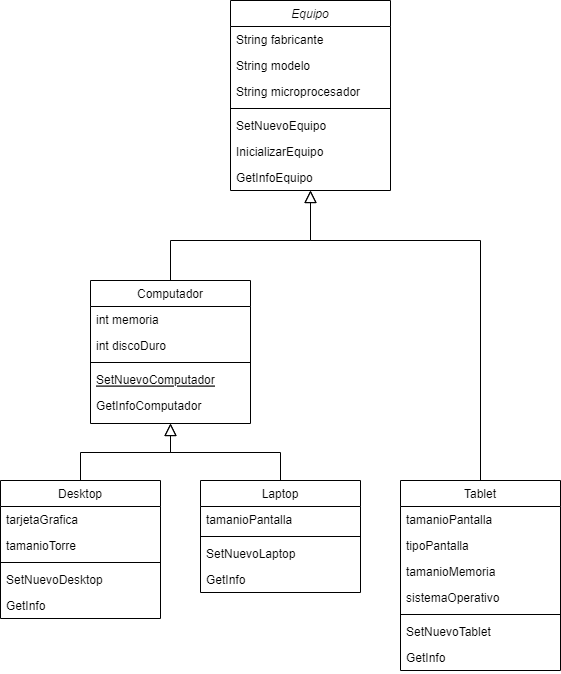

The diagram above was exported from draw.io. Its source (the exported page's mxGraphModel, read from the mxfile embedded in the PNG):
<mxGraphModel dx="1332" dy="629" grid="1" gridSize="10" guides="1" tooltips="1" connect="1" arrows="1" fold="1" page="1" pageScale="1" pageWidth="827" pageHeight="1169" math="0" shadow="0">
  <root>
    <mxCell id="WIyWlLk6GJQsqaUBKTNV-0" />
    <mxCell id="WIyWlLk6GJQsqaUBKTNV-1" parent="WIyWlLk6GJQsqaUBKTNV-0" />
    <mxCell id="zkfFHV4jXpPFQw0GAbJ--0" value="Equipo" style="swimlane;fontStyle=2;align=center;verticalAlign=top;childLayout=stackLayout;horizontal=1;startSize=26;horizontalStack=0;resizeParent=1;resizeLast=0;collapsible=1;marginBottom=0;rounded=0;shadow=0;strokeWidth=1;" parent="WIyWlLk6GJQsqaUBKTNV-1" vertex="1">
      <mxGeometry x="270" width="160" height="190" as="geometry">
        <mxRectangle x="230" y="140" width="160" height="26" as="alternateBounds" />
      </mxGeometry>
    </mxCell>
    <mxCell id="zkfFHV4jXpPFQw0GAbJ--1" value="String fabricante" style="text;align=left;verticalAlign=top;spacingLeft=4;spacingRight=4;overflow=hidden;rotatable=0;points=[[0,0.5],[1,0.5]];portConstraint=eastwest;" parent="zkfFHV4jXpPFQw0GAbJ--0" vertex="1">
      <mxGeometry y="26" width="160" height="26" as="geometry" />
    </mxCell>
    <mxCell id="zkfFHV4jXpPFQw0GAbJ--2" value="String modelo" style="text;align=left;verticalAlign=top;spacingLeft=4;spacingRight=4;overflow=hidden;rotatable=0;points=[[0,0.5],[1,0.5]];portConstraint=eastwest;rounded=0;shadow=0;html=0;" parent="zkfFHV4jXpPFQw0GAbJ--0" vertex="1">
      <mxGeometry y="52" width="160" height="26" as="geometry" />
    </mxCell>
    <mxCell id="zkfFHV4jXpPFQw0GAbJ--3" value="String microprocesador" style="text;align=left;verticalAlign=top;spacingLeft=4;spacingRight=4;overflow=hidden;rotatable=0;points=[[0,0.5],[1,0.5]];portConstraint=eastwest;rounded=0;shadow=0;html=0;" parent="zkfFHV4jXpPFQw0GAbJ--0" vertex="1">
      <mxGeometry y="78" width="160" height="26" as="geometry" />
    </mxCell>
    <mxCell id="zkfFHV4jXpPFQw0GAbJ--4" value="" style="line;html=1;strokeWidth=1;align=left;verticalAlign=middle;spacingTop=-1;spacingLeft=3;spacingRight=3;rotatable=0;labelPosition=right;points=[];portConstraint=eastwest;" parent="zkfFHV4jXpPFQw0GAbJ--0" vertex="1">
      <mxGeometry y="104" width="160" height="8" as="geometry" />
    </mxCell>
    <mxCell id="zkfFHV4jXpPFQw0GAbJ--5" value="SetNuevoEquipo" style="text;align=left;verticalAlign=top;spacingLeft=4;spacingRight=4;overflow=hidden;rotatable=0;points=[[0,0.5],[1,0.5]];portConstraint=eastwest;" parent="zkfFHV4jXpPFQw0GAbJ--0" vertex="1">
      <mxGeometry y="112" width="160" height="26" as="geometry" />
    </mxCell>
    <mxCell id="HCQTiqhqmS_Sra3Jlf1--12" value="InicializarEquipo" style="text;align=left;verticalAlign=top;spacingLeft=4;spacingRight=4;overflow=hidden;rotatable=0;points=[[0,0.5],[1,0.5]];portConstraint=eastwest;" vertex="1" parent="zkfFHV4jXpPFQw0GAbJ--0">
      <mxGeometry y="138" width="160" height="26" as="geometry" />
    </mxCell>
    <mxCell id="HCQTiqhqmS_Sra3Jlf1--0" value="GetInfoEquipo" style="text;align=left;verticalAlign=top;spacingLeft=4;spacingRight=4;overflow=hidden;rotatable=0;points=[[0,0.5],[1,0.5]];portConstraint=eastwest;" vertex="1" parent="zkfFHV4jXpPFQw0GAbJ--0">
      <mxGeometry y="164" width="160" height="26" as="geometry" />
    </mxCell>
    <mxCell id="HCQTiqhqmS_Sra3Jlf1--7" style="endArrow=block;endSize=10;endFill=0;shadow=0;strokeWidth=1;rounded=0;curved=0;edgeStyle=elbowEdgeStyle;elbow=vertical;" edge="1" parent="WIyWlLk6GJQsqaUBKTNV-1" source="HCQTiqhqmS_Sra3Jlf1--2" target="zkfFHV4jXpPFQw0GAbJ--6">
      <mxGeometry relative="1" as="geometry" />
    </mxCell>
    <mxCell id="HCQTiqhqmS_Sra3Jlf1--11" style="endArrow=block;endSize=10;endFill=0;shadow=0;strokeWidth=1;rounded=0;curved=0;edgeStyle=elbowEdgeStyle;elbow=vertical;" edge="1" parent="WIyWlLk6GJQsqaUBKTNV-1" source="HCQTiqhqmS_Sra3Jlf1--8" target="zkfFHV4jXpPFQw0GAbJ--6">
      <mxGeometry relative="1" as="geometry" />
    </mxCell>
    <mxCell id="zkfFHV4jXpPFQw0GAbJ--6" value="Computador" style="swimlane;fontStyle=0;align=center;verticalAlign=top;childLayout=stackLayout;horizontal=1;startSize=26;horizontalStack=0;resizeParent=1;resizeLast=0;collapsible=1;marginBottom=0;rounded=0;shadow=0;strokeWidth=1;" parent="WIyWlLk6GJQsqaUBKTNV-1" vertex="1">
      <mxGeometry x="130" y="280" width="160" height="143" as="geometry">
        <mxRectangle x="130" y="380" width="160" height="26" as="alternateBounds" />
      </mxGeometry>
    </mxCell>
    <mxCell id="zkfFHV4jXpPFQw0GAbJ--8" value="int memoria" style="text;align=left;verticalAlign=top;spacingLeft=4;spacingRight=4;overflow=hidden;rotatable=0;points=[[0,0.5],[1,0.5]];portConstraint=eastwest;rounded=0;shadow=0;html=0;" parent="zkfFHV4jXpPFQw0GAbJ--6" vertex="1">
      <mxGeometry y="26" width="160" height="26" as="geometry" />
    </mxCell>
    <mxCell id="HCQTiqhqmS_Sra3Jlf1--1" value="int discoDuro" style="text;align=left;verticalAlign=top;spacingLeft=4;spacingRight=4;overflow=hidden;rotatable=0;points=[[0,0.5],[1,0.5]];portConstraint=eastwest;rounded=0;shadow=0;html=0;" vertex="1" parent="zkfFHV4jXpPFQw0GAbJ--6">
      <mxGeometry y="52" width="160" height="26" as="geometry" />
    </mxCell>
    <mxCell id="zkfFHV4jXpPFQw0GAbJ--9" value="" style="line;html=1;strokeWidth=1;align=left;verticalAlign=middle;spacingTop=-1;spacingLeft=3;spacingRight=3;rotatable=0;labelPosition=right;points=[];portConstraint=eastwest;" parent="zkfFHV4jXpPFQw0GAbJ--6" vertex="1">
      <mxGeometry y="78" width="160" height="8" as="geometry" />
    </mxCell>
    <mxCell id="zkfFHV4jXpPFQw0GAbJ--10" value="SetNuevoComputador" style="text;align=left;verticalAlign=top;spacingLeft=4;spacingRight=4;overflow=hidden;rotatable=0;points=[[0,0.5],[1,0.5]];portConstraint=eastwest;fontStyle=4" parent="zkfFHV4jXpPFQw0GAbJ--6" vertex="1">
      <mxGeometry y="86" width="160" height="26" as="geometry" />
    </mxCell>
    <mxCell id="zkfFHV4jXpPFQw0GAbJ--11" value="GetInfoComputador" style="text;align=left;verticalAlign=top;spacingLeft=4;spacingRight=4;overflow=hidden;rotatable=0;points=[[0,0.5],[1,0.5]];portConstraint=eastwest;" parent="zkfFHV4jXpPFQw0GAbJ--6" vertex="1">
      <mxGeometry y="112" width="160" height="26" as="geometry" />
    </mxCell>
    <mxCell id="zkfFHV4jXpPFQw0GAbJ--12" value="" style="endArrow=block;endSize=10;endFill=0;shadow=0;strokeWidth=1;rounded=0;curved=0;edgeStyle=elbowEdgeStyle;elbow=vertical;" parent="WIyWlLk6GJQsqaUBKTNV-1" source="zkfFHV4jXpPFQw0GAbJ--6" target="zkfFHV4jXpPFQw0GAbJ--0" edge="1">
      <mxGeometry width="160" relative="1" as="geometry">
        <mxPoint x="200" y="203" as="sourcePoint" />
        <mxPoint x="200" y="203" as="targetPoint" />
        <Array as="points">
          <mxPoint x="210" y="240" />
        </Array>
      </mxGeometry>
    </mxCell>
    <mxCell id="zkfFHV4jXpPFQw0GAbJ--13" value="Tablet" style="swimlane;fontStyle=0;align=center;verticalAlign=top;childLayout=stackLayout;horizontal=1;startSize=26;horizontalStack=0;resizeParent=1;resizeLast=0;collapsible=1;marginBottom=0;rounded=0;shadow=0;strokeWidth=1;" parent="WIyWlLk6GJQsqaUBKTNV-1" vertex="1">
      <mxGeometry x="440" y="480" width="160" height="190" as="geometry">
        <mxRectangle x="340" y="380" width="170" height="26" as="alternateBounds" />
      </mxGeometry>
    </mxCell>
    <mxCell id="zkfFHV4jXpPFQw0GAbJ--14" value="tamanioPantalla" style="text;align=left;verticalAlign=top;spacingLeft=4;spacingRight=4;overflow=hidden;rotatable=0;points=[[0,0.5],[1,0.5]];portConstraint=eastwest;" parent="zkfFHV4jXpPFQw0GAbJ--13" vertex="1">
      <mxGeometry y="26" width="160" height="26" as="geometry" />
    </mxCell>
    <mxCell id="HCQTiqhqmS_Sra3Jlf1--18" value="tipoPantalla" style="text;align=left;verticalAlign=top;spacingLeft=4;spacingRight=4;overflow=hidden;rotatable=0;points=[[0,0.5],[1,0.5]];portConstraint=eastwest;" vertex="1" parent="zkfFHV4jXpPFQw0GAbJ--13">
      <mxGeometry y="52" width="160" height="26" as="geometry" />
    </mxCell>
    <mxCell id="HCQTiqhqmS_Sra3Jlf1--20" value="tamanioMemoria" style="text;align=left;verticalAlign=top;spacingLeft=4;spacingRight=4;overflow=hidden;rotatable=0;points=[[0,0.5],[1,0.5]];portConstraint=eastwest;" vertex="1" parent="zkfFHV4jXpPFQw0GAbJ--13">
      <mxGeometry y="78" width="160" height="26" as="geometry" />
    </mxCell>
    <mxCell id="HCQTiqhqmS_Sra3Jlf1--19" value="sistemaOperativo" style="text;align=left;verticalAlign=top;spacingLeft=4;spacingRight=4;overflow=hidden;rotatable=0;points=[[0,0.5],[1,0.5]];portConstraint=eastwest;" vertex="1" parent="zkfFHV4jXpPFQw0GAbJ--13">
      <mxGeometry y="104" width="160" height="26" as="geometry" />
    </mxCell>
    <mxCell id="zkfFHV4jXpPFQw0GAbJ--15" value="" style="line;html=1;strokeWidth=1;align=left;verticalAlign=middle;spacingTop=-1;spacingLeft=3;spacingRight=3;rotatable=0;labelPosition=right;points=[];portConstraint=eastwest;" parent="zkfFHV4jXpPFQw0GAbJ--13" vertex="1">
      <mxGeometry y="130" width="160" height="8" as="geometry" />
    </mxCell>
    <mxCell id="HCQTiqhqmS_Sra3Jlf1--21" value="SetNuevoTablet" style="text;align=left;verticalAlign=top;spacingLeft=4;spacingRight=4;overflow=hidden;rotatable=0;points=[[0,0.5],[1,0.5]];portConstraint=eastwest;" vertex="1" parent="zkfFHV4jXpPFQw0GAbJ--13">
      <mxGeometry y="138" width="160" height="26" as="geometry" />
    </mxCell>
    <mxCell id="HCQTiqhqmS_Sra3Jlf1--22" value="GetInfo" style="text;align=left;verticalAlign=top;spacingLeft=4;spacingRight=4;overflow=hidden;rotatable=0;points=[[0,0.5],[1,0.5]];portConstraint=eastwest;" vertex="1" parent="zkfFHV4jXpPFQw0GAbJ--13">
      <mxGeometry y="164" width="160" height="26" as="geometry" />
    </mxCell>
    <mxCell id="zkfFHV4jXpPFQw0GAbJ--16" value="" style="endArrow=block;endSize=10;endFill=0;shadow=0;strokeWidth=1;rounded=0;curved=0;edgeStyle=elbowEdgeStyle;elbow=vertical;" parent="WIyWlLk6GJQsqaUBKTNV-1" source="zkfFHV4jXpPFQw0GAbJ--13" edge="1">
      <mxGeometry width="160" relative="1" as="geometry">
        <mxPoint x="210" y="373" as="sourcePoint" />
        <mxPoint x="350" y="190" as="targetPoint" />
        <Array as="points">
          <mxPoint x="430" y="240" />
        </Array>
      </mxGeometry>
    </mxCell>
    <mxCell id="HCQTiqhqmS_Sra3Jlf1--2" value="Desktop" style="swimlane;fontStyle=0;align=center;verticalAlign=top;childLayout=stackLayout;horizontal=1;startSize=26;horizontalStack=0;resizeParent=1;resizeLast=0;collapsible=1;marginBottom=0;rounded=0;shadow=0;strokeWidth=1;" vertex="1" parent="WIyWlLk6GJQsqaUBKTNV-1">
      <mxGeometry x="40" y="480" width="160" height="138" as="geometry">
        <mxRectangle x="340" y="380" width="170" height="26" as="alternateBounds" />
      </mxGeometry>
    </mxCell>
    <mxCell id="HCQTiqhqmS_Sra3Jlf1--3" value="tarjetaGrafica" style="text;align=left;verticalAlign=top;spacingLeft=4;spacingRight=4;overflow=hidden;rotatable=0;points=[[0,0.5],[1,0.5]];portConstraint=eastwest;" vertex="1" parent="HCQTiqhqmS_Sra3Jlf1--2">
      <mxGeometry y="26" width="160" height="26" as="geometry" />
    </mxCell>
    <mxCell id="HCQTiqhqmS_Sra3Jlf1--13" value="tamanioTorre" style="text;align=left;verticalAlign=top;spacingLeft=4;spacingRight=4;overflow=hidden;rotatable=0;points=[[0,0.5],[1,0.5]];portConstraint=eastwest;" vertex="1" parent="HCQTiqhqmS_Sra3Jlf1--2">
      <mxGeometry y="52" width="160" height="26" as="geometry" />
    </mxCell>
    <mxCell id="HCQTiqhqmS_Sra3Jlf1--4" value="" style="line;html=1;strokeWidth=1;align=left;verticalAlign=middle;spacingTop=-1;spacingLeft=3;spacingRight=3;rotatable=0;labelPosition=right;points=[];portConstraint=eastwest;" vertex="1" parent="HCQTiqhqmS_Sra3Jlf1--2">
      <mxGeometry y="78" width="160" height="8" as="geometry" />
    </mxCell>
    <mxCell id="HCQTiqhqmS_Sra3Jlf1--14" value="SetNuevoDesktop" style="text;align=left;verticalAlign=top;spacingLeft=4;spacingRight=4;overflow=hidden;rotatable=0;points=[[0,0.5],[1,0.5]];portConstraint=eastwest;" vertex="1" parent="HCQTiqhqmS_Sra3Jlf1--2">
      <mxGeometry y="86" width="160" height="26" as="geometry" />
    </mxCell>
    <mxCell id="HCQTiqhqmS_Sra3Jlf1--15" value="GetInfo" style="text;align=left;verticalAlign=top;spacingLeft=4;spacingRight=4;overflow=hidden;rotatable=0;points=[[0,0.5],[1,0.5]];portConstraint=eastwest;" vertex="1" parent="HCQTiqhqmS_Sra3Jlf1--2">
      <mxGeometry y="112" width="160" height="26" as="geometry" />
    </mxCell>
    <mxCell id="HCQTiqhqmS_Sra3Jlf1--8" value="Laptop" style="swimlane;fontStyle=0;align=center;verticalAlign=top;childLayout=stackLayout;horizontal=1;startSize=26;horizontalStack=0;resizeParent=1;resizeLast=0;collapsible=1;marginBottom=0;rounded=0;shadow=0;strokeWidth=1;" vertex="1" parent="WIyWlLk6GJQsqaUBKTNV-1">
      <mxGeometry x="240" y="480" width="160" height="112" as="geometry">
        <mxRectangle x="340" y="380" width="170" height="26" as="alternateBounds" />
      </mxGeometry>
    </mxCell>
    <mxCell id="HCQTiqhqmS_Sra3Jlf1--9" value="tamanioPantalla" style="text;align=left;verticalAlign=top;spacingLeft=4;spacingRight=4;overflow=hidden;rotatable=0;points=[[0,0.5],[1,0.5]];portConstraint=eastwest;" vertex="1" parent="HCQTiqhqmS_Sra3Jlf1--8">
      <mxGeometry y="26" width="160" height="26" as="geometry" />
    </mxCell>
    <mxCell id="HCQTiqhqmS_Sra3Jlf1--10" value="" style="line;html=1;strokeWidth=1;align=left;verticalAlign=middle;spacingTop=-1;spacingLeft=3;spacingRight=3;rotatable=0;labelPosition=right;points=[];portConstraint=eastwest;" vertex="1" parent="HCQTiqhqmS_Sra3Jlf1--8">
      <mxGeometry y="52" width="160" height="8" as="geometry" />
    </mxCell>
    <mxCell id="HCQTiqhqmS_Sra3Jlf1--16" value="SetNuevoLaptop" style="text;align=left;verticalAlign=top;spacingLeft=4;spacingRight=4;overflow=hidden;rotatable=0;points=[[0,0.5],[1,0.5]];portConstraint=eastwest;" vertex="1" parent="HCQTiqhqmS_Sra3Jlf1--8">
      <mxGeometry y="60" width="160" height="26" as="geometry" />
    </mxCell>
    <mxCell id="HCQTiqhqmS_Sra3Jlf1--17" value="GetInfo" style="text;align=left;verticalAlign=top;spacingLeft=4;spacingRight=4;overflow=hidden;rotatable=0;points=[[0,0.5],[1,0.5]];portConstraint=eastwest;" vertex="1" parent="HCQTiqhqmS_Sra3Jlf1--8">
      <mxGeometry y="86" width="160" height="26" as="geometry" />
    </mxCell>
  </root>
</mxGraphModel>